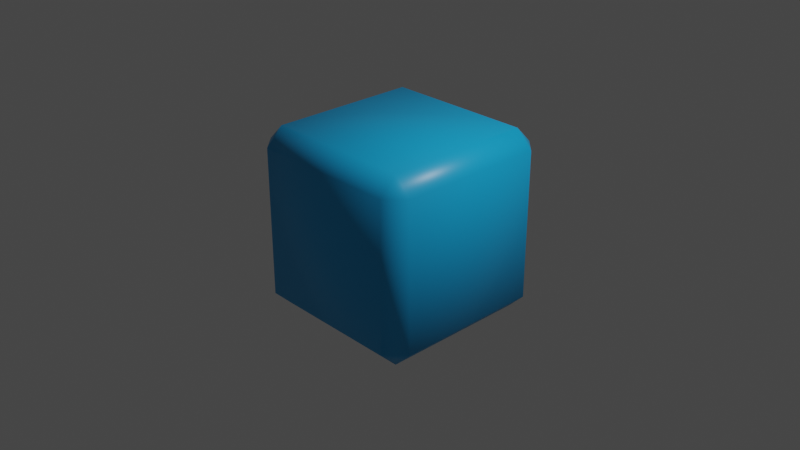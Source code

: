 # Source: Normal_Ground.blend  (saved by Blender 3.2.14; exported with 4.5.12 LTS)
import bpy
from mathutils import Matrix  # noqa: F401  (used for matrix-valued properties, if any)

bpy.ops.wm.read_factory_settings(use_empty=True)
scene = bpy.context.scene
scene.name = 'Scene'

# ---- collections
col_collection = bpy.data.collections.new('Collection'); scene.collection.children.link(col_collection)

# ---- materials (node trees are filled in below, after node groups)
mat_normal_ground_color = bpy.data.materials.new('Normal Ground Color')
mat_normal_ground_color.alpha_threshold = 0.0
mat_normal_ground_color.use_transparent_shadow = False
mat_normal_ground_color.line_color = (0.0, 0.0, 0.0, 1.0)

# ---- material node trees
mat_normal_ground_color.use_nodes = True; mat_normal_ground_color.node_tree.nodes.clear()
_N = mat_normal_ground_color.node_tree.nodes; _L = mat_normal_ground_color.node_tree.links
n0 = _N.new('ShaderNodeOutputMaterial'); n0.name = 'Material Output'; n0.location = (300, 300)
n1 = _N.new('ShaderNodeBsdfPrincipled'); n1.name = 'Principled BSDF'; n1.location = (10, 300)
n1.distribution = 'GGX'
n1.subsurface_method = 'RANDOM_WALK_SKIN'
n1.inputs[0].default_value = (0.008334, 0.393, 0.8, 1.0)
n1.inputs[2].default_value = 0.4
n1.inputs[3].default_value = 1.45
n1.inputs[27].default_value = (0.0, 0.0, 0.0, 1.0)
n1.inputs[28].default_value = 1.0
_L.new(n1.outputs[0], n0.inputs[0])
n0.is_active_output = True

# ---- world
world_world = bpy.data.worlds.new('World'); scene.world = world_world
world_world.use_nodes = True; world_world.node_tree.nodes.clear()
_N = world_world.node_tree.nodes; _L = world_world.node_tree.links
n0 = _N.new('ShaderNodeOutputWorld'); n0.name = 'World Output'; n0.location = (300, 300)
n1 = _N.new('ShaderNodeBackground'); n1.name = 'Background'; n1.location = (10, 300)
n1.inputs[0].default_value = (0.05088, 0.05088, 0.05088, 1.0)
_L.new(n1.outputs[0], n0.inputs[0])
n0.is_active_output = True
world_world.color = (0.05088, 0.05088, 0.05088)
world_world.use_sun_shadow = False
world_world.sun_shadow_jitter_overblur = 0.0

# ---- cameras
cam_camera = bpy.data.cameras.new('Camera')
cam_camera.clip_end = 100.0
cam_camera.ortho_scale = 7.314

# ---- lights
light_light = bpy.data.lights.new('Light', 'POINT')
light_light.transmission_factor = 0.0
light_light.energy = 1000.0
light_light.shadow_soft_size = 0.1
light_light.shadow_maximum_resolution = 0.006
light_light.use_absolute_resolution = True

# ---- meshes
me_cube = bpy.data.meshes.new('Cube')
me_cube.from_pydata([(0.8119, 1.0, 0.8119), (0.8119, 0.8119, 1.0), (1.0, 0.8119, 0.8119), (0.8119, 0.8119, -1.0), (0.8119, 1.0, -0.8119), (1.0, 0.8119, -0.8119), (1.0, -0.8119, 0.8119), (0.8119, -0.8119, 1.0), (0.8119, -1.0, 0.8119), (1.0, -0.8119, -0.8119), (0.8119, -1.0, -0.8119), (0.8119, -0.8119, -1.0), (-0.8119, 1.0, 0.8119), (-1.0, 0.8119, 0.8119), (-0.8119, 0.8119, 1.0), (-1.0, 0.8119, -0.8119), (-0.8119, 1.0, -0.8119), (-0.8119, 0.8119, -1.0), (-1.0, -0.8119, 0.8119), (-0.8119, -1.0, 0.8119), (-0.8119, -0.8119, 1.0), (-0.8119, -0.8119, -1.0), (-0.8119, -1.0, -0.8119), (-1.0, -0.8119, -0.8119)], [], [(17, 3, 11, 21), (23, 18, 13, 15), (10, 8, 19, 22), (1, 14, 20, 7), (5, 2, 6, 9), (0, 1, 2), (3, 4, 5), (6, 7, 8), (9, 10, 11), (12, 13, 14), (15, 16, 17), (18, 19, 20), (21, 22, 23), (17, 21, 23, 15), (3, 17, 16, 4), (2, 5, 4, 0), (22, 19, 18, 23), (8, 10, 9, 6), (12, 16, 15, 13), (7, 20, 19, 8), (1, 7, 6, 2), (21, 11, 10, 22), (20, 14, 13, 18), (14, 1, 0, 12), (11, 3, 5, 9), (16, 12, 0, 4)])
me_cube.polygons.foreach_set('use_smooth', [True] * 26)
_uv = me_cube.uv_layers.new(name='UVMap')
_uv.uv.foreach_set('vector', [0.1485, 0.5235, 0.3515, 0.5235, 0.3515, 0.7265, 0.1485, 0.7265, 0.3985, 0.02351, 0.6015, 0.02351, 0.6015, 0.2265, 0.3985, 0.2265, 0.3985, 0.7735, 0.6015, 0.7735, 0.6015, 0.9765, 0.3985, 0.9765, 0.6485, 0.5235, 0.8515, 0.5235, 0.8515, 0.7265, 0.6485, 0.7265, 0.3985, 0.5235, 0.6015, 0.5235, 0.6015, 0.7265, 0.3985, 0.7265, 0.6015, 0.4765, 0.625, 0.4765, 0.6015, 0.5, 0.3515, 0.5235, 0.3515, 0.5, 0.375, 0.5235, 0.6015, 0.75, 0.625, 0.7735, 0.6015, 0.7735, 0.375, 0.7265, 0.3515, 0.75, 0.3515, 0.7265, 0.6015, 0.25, 0.6015, 0.2265, 0.625, 0.2265, 0.125, 0.5235, 0.1485, 0.5, 0.1485, 0.5235, 0.6015, 0.02351, 0.6015, 0.0, 0.625, 0.02351, 0.1485, 0.7265, 0.1485, 0.75, 0.125, 0.7265, 0.1485, 0.5235, 0.1485, 0.7265, 0.125, 0.7265, 0.125, 0.5235, 0.3515, 0.5235, 0.1485, 0.5235, 0.1485, 0.5, 0.3515, 0.5, 0.6015, 0.5235, 0.3985, 0.5235, 0.3985, 0.4765, 0.6015, 0.4765, 0.3985, 0.0, 0.6015, 0.0, 0.6015, 0.02351, 0.3985, 0.02351, 0.6015, 0.7735, 0.3985, 0.7735, 0.3985, 0.7265, 0.6015, 0.7265, 0.6015, 0.2735, 0.3985, 0.2735, 0.3985, 0.2265, 0.6015, 0.2265, 0.625, 0.7735, 0.625, 0.9765, 0.6015, 0.9765, 0.6015, 0.7735, 0.6485, 0.5235, 0.6485, 0.7265, 0.6015, 0.7265, 0.6015, 0.5235, 0.1485, 0.7265, 0.3515, 0.7265, 0.3515, 0.75, 0.1485, 0.75, 0.625, 0.02351, 0.625, 0.2265, 0.6015, 0.2265, 0.6015, 0.02351, 0.625, 0.2735, 0.625, 0.4765, 0.6015, 0.4765, 0.6015, 0.2735, 0.3515, 0.7265, 0.3515, 0.5235, 0.3985, 0.5235, 0.3985, 0.7265, 0.3985, 0.2735, 0.6015, 0.2735, 0.6015, 0.4765, 0.3985, 0.4765])
me_cube.materials.append(mat_normal_ground_color)
me_cube.use_mirror_vertex_groups = False
me_cube.update()

# ---- objects
ob_cube = bpy.data.objects.new('Cube', me_cube)
ob_light = bpy.data.objects.new('Light', light_light)
ob_camera = bpy.data.objects.new('Camera', cam_camera)

# ---- transforms, parenting, visibility, modifiers, constraints
ob_cube.location = (0.0, 0.0, 0.0)
ob_cube.lock_rotations_4d = False
ob_cube.empty_display_type = 'ARROWS'
ob_cube.lineart.crease_threshold = 0.0
ob_light.location = (4.076, 1.005, 5.904)
ob_light.rotation_euler = (0.6503, 0.05522, 1.866)
ob_light.lock_rotations_4d = False
ob_light.empty_display_type = 'ARROWS'
ob_light.color = (0.0, 0.0, 0.0, 0.0)
ob_light.lineart.crease_threshold = 0.0
ob_camera.location = (7.359, -6.926, 4.958)
ob_camera.rotation_euler = (1.109, 0.0, 0.8149)
ob_camera.lock_rotations_4d = False
ob_camera.empty_display_type = 'ARROWS'
ob_camera.color = (0.0, 0.0, 0.0, 0.0)
ob_camera.display_type = 'WIRE'
ob_camera.lineart.crease_threshold = 0.0

# ---- collection membership
col_collection.objects.link(ob_cube)
col_collection.objects.link(ob_light)
col_collection.objects.link(ob_camera)

# ---- scene / render settings (as saved in the file)
scene.camera = ob_camera
scene.frame_start = 1; scene.frame_end = 250; scene.frame_set(1)
scene.render.engine = 'BLENDER_EEVEE_NEXT'
scene.cycles.sampling_pattern = 'TABULATED_SOBOL'
scene.cycles.use_light_tree = False
scene.view_settings.view_transform = 'Filmic'
bpy.context.view_layer.update()
